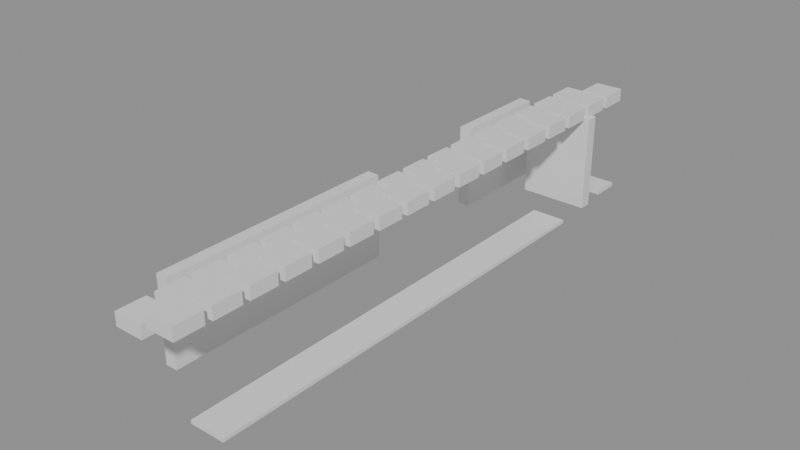 # Source: building_lego.blend  (saved by Blender 5.0.119; exported with 4.5.12 LTS)
import bpy
from mathutils import Matrix  # noqa: F401  (used for matrix-valued properties, if any)

bpy.ops.wm.read_factory_settings(use_empty=True)
scene = bpy.context.scene
scene.name = 'Scene'

# ---- collections
col_01_paredes_externas = bpy.data.collections.new('01_Paredes_Externas'); scene.collection.children.link(col_01_paredes_externas)
col_03_pisos_escadas = bpy.data.collections.new('03_Pisos_Escadas'); scene.collection.children.link(col_03_pisos_escadas)
col_04_moveis_decoracoes = bpy.data.collections.new('04_Moveis_Decoracoes'); scene.collection.children.link(col_04_moveis_decoracoes)

# ---- materials (node trees are filled in below, after node groups)
mat_mat_parede_externa = bpy.data.materials.new('Mat_Parede_Externa')
mat_mat_pisos = bpy.data.materials.new('Mat_Pisos')
mat_mat_moveis = bpy.data.materials.new('Mat_Moveis')

# ---- material node trees
mat_mat_parede_externa.use_nodes = True; mat_mat_parede_externa.node_tree.nodes.clear()
_N = mat_mat_parede_externa.node_tree.nodes; _L = mat_mat_parede_externa.node_tree.links
n0 = _N.new('ShaderNodeBsdfPrincipled'); n0.name = 'BSDF - Pré-fundamentado'; n0.location = (-200, 100)
n1 = _N.new('ShaderNodeOutputMaterial'); n1.name = 'Saída de material'; n1.location = (200, 100)
_L.new(n0.outputs[0], n1.inputs[0])
n1.is_active_output = True
mat_mat_pisos.use_nodes = True; mat_mat_pisos.node_tree.nodes.clear()
_N = mat_mat_pisos.node_tree.nodes; _L = mat_mat_pisos.node_tree.links
n0 = _N.new('ShaderNodeBsdfPrincipled'); n0.name = 'BSDF - Pré-fundamentado'; n0.location = (-200, 100)
n1 = _N.new('ShaderNodeOutputMaterial'); n1.name = 'Saída de material'; n1.location = (200, 100)
_L.new(n0.outputs[0], n1.inputs[0])
n1.is_active_output = True
mat_mat_moveis.use_nodes = True; mat_mat_moveis.node_tree.nodes.clear()
_N = mat_mat_moveis.node_tree.nodes; _L = mat_mat_moveis.node_tree.links
n0 = _N.new('ShaderNodeBsdfPrincipled'); n0.name = 'BSDF - Pré-fundamentado'; n0.location = (-200, 100)
n1 = _N.new('ShaderNodeOutputMaterial'); n1.name = 'Saída de material'; n1.location = (200, 100)
_L.new(n0.outputs[0], n1.inputs[0])
n1.is_active_output = True

# ---- meshes
me_bloco_sandstone_wall_5070_1525_z0 = bpy.data.meshes.new('Bloco_sandstone_wall_5070_1525_z0')
me_bloco_sandstone_wall_5070_1525_z0.from_pydata([(-0.5, -0.175, -1.2), (0.5, -0.175, -1.2), (0.5, 0.175, -1.2), (-0.5, 0.175, -1.2), (-0.5, -0.175, 1.2), (0.5, -0.175, 1.2), (0.5, 0.175, 1.2), (-0.5, 0.175, 1.2)], [], [(0, 1, 2, 3), (4, 7, 6, 5), (0, 4, 5, 1), (2, 6, 7, 3), (0, 3, 7, 4), (1, 5, 6, 2)])
me_bloco_sandstone_wall_5070_1525_z0.materials.append(mat_mat_parede_externa)
me_bloco_sandstone_wall_5070_1525_z0.update()
me_bloco_sandstone_wall_5071_1525_z0 = bpy.data.meshes.new('Bloco_sandstone_wall_5071_1525_z0')
me_bloco_sandstone_wall_5071_1525_z0.from_pydata([(-0.5, -0.175, -1.2), (0.5, -0.175, -1.2), (0.5, 0.175, -1.2), (-0.5, 0.175, -1.2), (-0.5, -0.175, 1.2), (0.5, -0.175, 1.2), (0.5, 0.175, 1.2), (-0.5, 0.175, 1.2)], [], [(0, 1, 2, 3), (4, 7, 6, 5), (0, 4, 5, 1), (2, 6, 7, 3), (0, 3, 7, 4), (1, 5, 6, 2)])
me_bloco_sandstone_wall_5071_1525_z0.materials.append(mat_mat_parede_externa)
me_bloco_sandstone_wall_5071_1525_z0.update()
me_bloco_sandstone_wall_5071_1525_z20 = bpy.data.meshes.new('Bloco_sandstone_wall_5071_1525_z20')
me_bloco_sandstone_wall_5071_1525_z20.from_pydata([(-0.5, -0.175, -0.18), (0.5, -0.175, -0.18), (0.5, 0.175, -0.18), (-0.5, 0.175, -0.18), (-0.5, -0.175, 0.18), (0.5, -0.175, 0.18), (0.5, 0.175, 0.18), (-0.5, 0.175, 0.18)], [], [(0, 1, 2, 3), (4, 7, 6, 5), (0, 4, 5, 1), (2, 6, 7, 3), (0, 3, 7, 4), (1, 5, 6, 2)])
me_bloco_sandstone_wall_5071_1525_z20.materials.append(mat_mat_parede_externa)
me_bloco_sandstone_wall_5071_1525_z20.update()
me_bloco_sandstone_wall_5069_1512_z0 = bpy.data.meshes.new('Bloco_sandstone_wall_5069_1512_z0')
me_bloco_sandstone_wall_5069_1512_z0.from_pydata([(-0.175, -0.5, -1.2), (0.175, -0.5, -1.2), (0.175, 0.5, -1.2), (-0.175, 0.5, -1.2), (-0.175, -0.5, 1.2), (0.175, -0.5, 1.2), (0.175, 0.5, 1.2), (-0.175, 0.5, 1.2)], [], [(0, 1, 2, 3), (4, 7, 6, 5), (0, 4, 5, 1), (2, 6, 7, 3), (0, 3, 7, 4), (1, 5, 6, 2)])
me_bloco_sandstone_wall_5069_1512_z0.materials.append(mat_mat_parede_externa)
me_bloco_sandstone_wall_5069_1512_z0.update()
me_bloco_sandstone_wall_5069_1513_z0 = bpy.data.meshes.new('Bloco_sandstone_wall_5069_1513_z0')
me_bloco_sandstone_wall_5069_1513_z0.from_pydata([(-0.175, -0.5, -1.2), (0.175, -0.5, -1.2), (0.175, 0.5, -1.2), (-0.175, 0.5, -1.2), (-0.175, -0.5, 1.2), (0.175, -0.5, 1.2), (0.175, 0.5, 1.2), (-0.175, 0.5, 1.2)], [], [(0, 1, 2, 3), (4, 7, 6, 5), (0, 4, 5, 1), (2, 6, 7, 3), (0, 3, 7, 4), (1, 5, 6, 2)])
me_bloco_sandstone_wall_5069_1513_z0.materials.append(mat_mat_parede_externa)
me_bloco_sandstone_wall_5069_1513_z0.update()
me_janela_5069_1514_z0 = bpy.data.meshes.new('Janela_5069_1514_z0')
me_janela_5069_1514_z0.from_pydata([(-0.175, -0.5, -1.29), (0.175, -0.5, -1.29), (0.175, 0.5, -1.29), (-0.175, 0.5, -1.29), (-0.175, -0.5, -0.45), (0.175, -0.5, -0.45), (0.175, 0.5, -0.45), (-0.175, 0.5, -0.45), (-0.175, -0.5, 0.51), (0.175, -0.5, 0.51), (0.175, 0.5, 0.51), (-0.175, 0.5, 0.51), (-0.175, -0.5, 1.11), (0.175, -0.5, 1.11), (0.175, 0.5, 1.11), (-0.175, 0.5, 1.11), (-0.175, -0.5, -0.45), (0.175, -0.5, -0.45), (0.175, -0.25, -0.45), (-0.175, -0.25, -0.45), (-0.175, -0.5, 0.51), (0.175, -0.5, 0.51), (0.175, -0.25, 0.51), (-0.175, -0.25, 0.51), (-0.175, 0.25, -0.45), (0.175, 0.25, -0.45), (0.175, 0.5, -0.45), (-0.175, 0.5, -0.45), (-0.175, 0.25, 0.51), (0.175, 0.25, 0.51), (0.175, 0.5, 0.51), (-0.175, 0.5, 0.51)], [], [(0, 1, 2, 3), (4, 7, 6, 5), (0, 4, 5, 1), (2, 6, 7, 3), (0, 3, 7, 4), (1, 5, 6, 2), (8, 9, 10, 11), (12, 15, 14, 13), (8, 12, 13, 9), (10, 14, 15, 11), (8, 11, 15, 12), (9, 13, 14, 10), (16, 17, 18, 19), (20, 23, 22, 21), (16, 20, 21, 17), (18, 22, 23, 19), (16, 19, 23, 20), (17, 21, 22, 18), (24, 25, 26, 27), (28, 31, 30, 29), (24, 28, 29, 25), (26, 30, 31, 27), (24, 27, 31, 28), (25, 29, 30, 26)])
me_janela_5069_1514_z0.materials.append(mat_mat_parede_externa)
me_janela_5069_1514_z0.update()
me_bloco_sandstone_wall_5069_1515_z0 = bpy.data.meshes.new('Bloco_sandstone_wall_5069_1515_z0')
me_bloco_sandstone_wall_5069_1515_z0.from_pydata([(-0.175, -0.5, -1.2), (0.175, -0.5, -1.2), (0.175, 0.5, -1.2), (-0.175, 0.5, -1.2), (-0.175, -0.5, 1.2), (0.175, -0.5, 1.2), (0.175, 0.5, 1.2), (-0.175, 0.5, 1.2)], [], [(0, 1, 2, 3), (4, 7, 6, 5), (0, 4, 5, 1), (2, 6, 7, 3), (0, 3, 7, 4), (1, 5, 6, 2)])
me_bloco_sandstone_wall_5069_1515_z0.materials.append(mat_mat_parede_externa)
me_bloco_sandstone_wall_5069_1515_z0.update()
me_bloco_sandstone_wall_5069_1516_z0 = bpy.data.meshes.new('Bloco_sandstone_wall_5069_1516_z0')
me_bloco_sandstone_wall_5069_1516_z0.from_pydata([(-0.175, -0.5, -1.2), (0.175, -0.5, -1.2), (0.175, 0.5, -1.2), (-0.175, 0.5, -1.2), (-0.175, -0.5, 1.2), (0.175, -0.5, 1.2), (0.175, 0.5, 1.2), (-0.175, 0.5, 1.2)], [], [(0, 1, 2, 3), (4, 7, 6, 5), (0, 4, 5, 1), (2, 6, 7, 3), (0, 3, 7, 4), (1, 5, 6, 2)])
me_bloco_sandstone_wall_5069_1516_z0.materials.append(mat_mat_parede_externa)
me_bloco_sandstone_wall_5069_1516_z0.update()
me_bloco_sandstone_wall_5069_1517_z0 = bpy.data.meshes.new('Bloco_sandstone_wall_5069_1517_z0')
me_bloco_sandstone_wall_5069_1517_z0.from_pydata([(-0.175, -0.5, -1.2), (0.175, -0.5, -1.2), (0.175, 0.5, -1.2), (-0.175, 0.5, -1.2), (-0.175, -0.5, 1.2), (0.175, -0.5, 1.2), (0.175, 0.5, 1.2), (-0.175, 0.5, 1.2)], [], [(0, 1, 2, 3), (4, 7, 6, 5), (0, 4, 5, 1), (2, 6, 7, 3), (0, 3, 7, 4), (1, 5, 6, 2)])
me_bloco_sandstone_wall_5069_1517_z0.materials.append(mat_mat_parede_externa)
me_bloco_sandstone_wall_5069_1517_z0.update()
me_bloco_sandstone_wall_5069_1518_z0 = bpy.data.meshes.new('Bloco_sandstone_wall_5069_1518_z0')
me_bloco_sandstone_wall_5069_1518_z0.from_pydata([(-0.175, -0.5, -1.2), (0.175, -0.5, -1.2), (0.175, 0.5, -1.2), (-0.175, 0.5, -1.2), (-0.175, -0.5, 1.2), (0.175, -0.5, 1.2), (0.175, 0.5, 1.2), (-0.175, 0.5, 1.2)], [], [(0, 1, 2, 3), (4, 7, 6, 5), (0, 4, 5, 1), (2, 6, 7, 3), (0, 3, 7, 4), (1, 5, 6, 2)])
me_bloco_sandstone_wall_5069_1518_z0.materials.append(mat_mat_parede_externa)
me_bloco_sandstone_wall_5069_1518_z0.update()
me_bloco_sandstone_wall_5069_1523_z0 = bpy.data.meshes.new('Bloco_sandstone_wall_5069_1523_z0')
me_bloco_sandstone_wall_5069_1523_z0.from_pydata([(-0.175, -0.5, -1.2), (0.175, -0.5, -1.2), (0.175, 0.5, -1.2), (-0.175, 0.5, -1.2), (-0.175, -0.5, 1.2), (0.175, -0.5, 1.2), (0.175, 0.5, 1.2), (-0.175, 0.5, 1.2)], [], [(0, 1, 2, 3), (4, 7, 6, 5), (0, 4, 5, 1), (2, 6, 7, 3), (0, 3, 7, 4), (1, 5, 6, 2)])
me_bloco_sandstone_wall_5069_1523_z0.materials.append(mat_mat_parede_externa)
me_bloco_sandstone_wall_5069_1523_z0.update()
me_bloco_sandstone_wall_5069_1524_z0 = bpy.data.meshes.new('Bloco_sandstone_wall_5069_1524_z0')
me_bloco_sandstone_wall_5069_1524_z0.from_pydata([(-0.175, -0.5, -1.2), (0.175, -0.5, -1.2), (0.175, 0.5, -1.2), (-0.175, 0.5, -1.2), (-0.175, -0.5, 1.2), (0.175, -0.5, 1.2), (0.175, 0.5, 1.2), (-0.175, 0.5, 1.2)], [], [(0, 1, 2, 3), (4, 7, 6, 5), (0, 4, 5, 1), (2, 6, 7, 3), (0, 3, 7, 4), (1, 5, 6, 2)])
me_bloco_sandstone_wall_5069_1524_z0.materials.append(mat_mat_parede_externa)
me_bloco_sandstone_wall_5069_1524_z0.update()
me_bloco_sandstone_wall_5069_1525_z0 = bpy.data.meshes.new('Bloco_sandstone_wall_5069_1525_z0')
me_bloco_sandstone_wall_5069_1525_z0.from_pydata([(-0.175, -0.5, -1.2), (0.175, -0.5, -1.2), (0.175, 0.5, -1.2), (-0.175, 0.5, -1.2), (-0.175, -0.5, 1.2), (0.175, -0.5, 1.2), (0.175, 0.5, 1.2), (-0.175, 0.5, 1.2)], [], [(0, 1, 2, 3), (4, 7, 6, 5), (0, 4, 5, 1), (2, 6, 7, 3), (0, 3, 7, 4), (1, 5, 6, 2)])
me_bloco_sandstone_wall_5069_1525_z0.materials.append(mat_mat_parede_externa)
me_bloco_sandstone_wall_5069_1525_z0.update()
me_piso_carpet_5071_1511_z0 = bpy.data.meshes.new('Piso_carpet_5071_1511_z0')
me_piso_carpet_5071_1511_z0.from_pydata([(-0.5, -0.5, -0.05), (0.5, -0.5, -0.05), (0.5, 0.5, -0.05), (-0.5, 0.5, -0.05), (-0.5, -0.5, 0.05), (0.5, -0.5, 0.05), (0.5, 0.5, 0.05), (-0.5, 0.5, 0.05)], [], [(0, 1, 2, 3), (4, 7, 6, 5), (0, 4, 5, 1), (2, 6, 7, 3), (0, 3, 7, 4), (1, 5, 6, 2)])
me_piso_carpet_5071_1511_z0.materials.append(mat_mat_pisos)
me_piso_carpet_5071_1511_z0.update()
me_piso_carpet_5071_1512_z0 = bpy.data.meshes.new('Piso_carpet_5071_1512_z0')
me_piso_carpet_5071_1512_z0.from_pydata([(-0.5, -0.5, -0.05), (0.5, -0.5, -0.05), (0.5, 0.5, -0.05), (-0.5, 0.5, -0.05), (-0.5, -0.5, 0.05), (0.5, -0.5, 0.05), (0.5, 0.5, 0.05), (-0.5, 0.5, 0.05)], [], [(0, 1, 2, 3), (4, 7, 6, 5), (0, 4, 5, 1), (2, 6, 7, 3), (0, 3, 7, 4), (1, 5, 6, 2)])
me_piso_carpet_5071_1512_z0.materials.append(mat_mat_pisos)
me_piso_carpet_5071_1512_z0.update()
me_piso_carpet_5071_1513_z0 = bpy.data.meshes.new('Piso_carpet_5071_1513_z0')
me_piso_carpet_5071_1513_z0.from_pydata([(-0.5, -0.5, -0.05), (0.5, -0.5, -0.05), (0.5, 0.5, -0.05), (-0.5, 0.5, -0.05), (-0.5, -0.5, 0.05), (0.5, -0.5, 0.05), (0.5, 0.5, 0.05), (-0.5, 0.5, 0.05)], [], [(0, 1, 2, 3), (4, 7, 6, 5), (0, 4, 5, 1), (2, 6, 7, 3), (0, 3, 7, 4), (1, 5, 6, 2)])
me_piso_carpet_5071_1513_z0.materials.append(mat_mat_pisos)
me_piso_carpet_5071_1513_z0.update()
me_piso_carpet_5071_1514_z0 = bpy.data.meshes.new('Piso_carpet_5071_1514_z0')
me_piso_carpet_5071_1514_z0.from_pydata([(-0.5, -0.5, -0.05), (0.5, -0.5, -0.05), (0.5, 0.5, -0.05), (-0.5, 0.5, -0.05), (-0.5, -0.5, 0.05), (0.5, -0.5, 0.05), (0.5, 0.5, 0.05), (-0.5, 0.5, 0.05)], [], [(0, 1, 2, 3), (4, 7, 6, 5), (0, 4, 5, 1), (2, 6, 7, 3), (0, 3, 7, 4), (1, 5, 6, 2)])
me_piso_carpet_5071_1514_z0.materials.append(mat_mat_pisos)
me_piso_carpet_5071_1514_z0.update()
me_piso_carpet_5071_1515_z0 = bpy.data.meshes.new('Piso_carpet_5071_1515_z0')
me_piso_carpet_5071_1515_z0.from_pydata([(-0.5, -0.5, -0.05), (0.5, -0.5, -0.05), (0.5, 0.5, -0.05), (-0.5, 0.5, -0.05), (-0.5, -0.5, 0.05), (0.5, -0.5, 0.05), (0.5, 0.5, 0.05), (-0.5, 0.5, 0.05)], [], [(0, 1, 2, 3), (4, 7, 6, 5), (0, 4, 5, 1), (2, 6, 7, 3), (0, 3, 7, 4), (1, 5, 6, 2)])
me_piso_carpet_5071_1515_z0.materials.append(mat_mat_pisos)
me_piso_carpet_5071_1515_z0.update()
me_piso_carpet_5071_1516_z0 = bpy.data.meshes.new('Piso_carpet_5071_1516_z0')
me_piso_carpet_5071_1516_z0.from_pydata([(-0.5, -0.5, -0.05), (0.5, -0.5, -0.05), (0.5, 0.5, -0.05), (-0.5, 0.5, -0.05), (-0.5, -0.5, 0.05), (0.5, -0.5, 0.05), (0.5, 0.5, 0.05), (-0.5, 0.5, 0.05)], [], [(0, 1, 2, 3), (4, 7, 6, 5), (0, 4, 5, 1), (2, 6, 7, 3), (0, 3, 7, 4), (1, 5, 6, 2)])
me_piso_carpet_5071_1516_z0.materials.append(mat_mat_pisos)
me_piso_carpet_5071_1516_z0.update()
me_piso_carpet_5071_1517_z0 = bpy.data.meshes.new('Piso_carpet_5071_1517_z0')
me_piso_carpet_5071_1517_z0.from_pydata([(-0.5, -0.5, -0.05), (0.5, -0.5, -0.05), (0.5, 0.5, -0.05), (-0.5, 0.5, -0.05), (-0.5, -0.5, 0.05), (0.5, -0.5, 0.05), (0.5, 0.5, 0.05), (-0.5, 0.5, 0.05)], [], [(0, 1, 2, 3), (4, 7, 6, 5), (0, 4, 5, 1), (2, 6, 7, 3), (0, 3, 7, 4), (1, 5, 6, 2)])
me_piso_carpet_5071_1517_z0.materials.append(mat_mat_pisos)
me_piso_carpet_5071_1517_z0.update()
me_piso_carpet_5071_1518_z0 = bpy.data.meshes.new('Piso_carpet_5071_1518_z0')
me_piso_carpet_5071_1518_z0.from_pydata([(-0.5, -0.5, -0.05), (0.5, -0.5, -0.05), (0.5, 0.5, -0.05), (-0.5, 0.5, -0.05), (-0.5, -0.5, 0.05), (0.5, -0.5, 0.05), (0.5, 0.5, 0.05), (-0.5, 0.5, 0.05)], [], [(0, 1, 2, 3), (4, 7, 6, 5), (0, 4, 5, 1), (2, 6, 7, 3), (0, 3, 7, 4), (1, 5, 6, 2)])
me_piso_carpet_5071_1518_z0.materials.append(mat_mat_pisos)
me_piso_carpet_5071_1518_z0.update()
me_piso_carpet_5071_1519_z0 = bpy.data.meshes.new('Piso_carpet_5071_1519_z0')
me_piso_carpet_5071_1519_z0.from_pydata([(-0.5, -0.5, -0.05), (0.5, -0.5, -0.05), (0.5, 0.5, -0.05), (-0.5, 0.5, -0.05), (-0.5, -0.5, 0.05), (0.5, -0.5, 0.05), (0.5, 0.5, 0.05), (-0.5, 0.5, 0.05)], [], [(0, 1, 2, 3), (4, 7, 6, 5), (0, 4, 5, 1), (2, 6, 7, 3), (0, 3, 7, 4), (1, 5, 6, 2)])
me_piso_carpet_5071_1519_z0.materials.append(mat_mat_pisos)
me_piso_carpet_5071_1519_z0.update()
me_piso_carpet_5071_1520_z0 = bpy.data.meshes.new('Piso_carpet_5071_1520_z0')
me_piso_carpet_5071_1520_z0.from_pydata([(-0.5, -0.5, -0.05), (0.5, -0.5, -0.05), (0.5, 0.5, -0.05), (-0.5, 0.5, -0.05), (-0.5, -0.5, 0.05), (0.5, -0.5, 0.05), (0.5, 0.5, 0.05), (-0.5, 0.5, 0.05)], [], [(0, 1, 2, 3), (4, 7, 6, 5), (0, 4, 5, 1), (2, 6, 7, 3), (0, 3, 7, 4), (1, 5, 6, 2)])
me_piso_carpet_5071_1520_z0.materials.append(mat_mat_pisos)
me_piso_carpet_5071_1520_z0.update()
me_piso_carpet_5071_1521_z0 = bpy.data.meshes.new('Piso_carpet_5071_1521_z0')
me_piso_carpet_5071_1521_z0.from_pydata([(-0.5, -0.5, -0.05), (0.5, -0.5, -0.05), (0.5, 0.5, -0.05), (-0.5, 0.5, -0.05), (-0.5, -0.5, 0.05), (0.5, -0.5, 0.05), (0.5, 0.5, 0.05), (-0.5, 0.5, 0.05)], [], [(0, 1, 2, 3), (4, 7, 6, 5), (0, 4, 5, 1), (2, 6, 7, 3), (0, 3, 7, 4), (1, 5, 6, 2)])
me_piso_carpet_5071_1521_z0.materials.append(mat_mat_pisos)
me_piso_carpet_5071_1521_z0.update()
me_piso_carpet_5071_1522_z0 = bpy.data.meshes.new('Piso_carpet_5071_1522_z0')
me_piso_carpet_5071_1522_z0.from_pydata([(-0.5, -0.5, -0.05), (0.5, -0.5, -0.05), (0.5, 0.5, -0.05), (-0.5, 0.5, -0.05), (-0.5, -0.5, 0.05), (0.5, -0.5, 0.05), (0.5, 0.5, 0.05), (-0.5, 0.5, 0.05)], [], [(0, 1, 2, 3), (4, 7, 6, 5), (0, 4, 5, 1), (2, 6, 7, 3), (0, 3, 7, 4), (1, 5, 6, 2)])
me_piso_carpet_5071_1522_z0.materials.append(mat_mat_pisos)
me_piso_carpet_5071_1522_z0.update()
me_piso_carpet_5071_1523_z0 = bpy.data.meshes.new('Piso_carpet_5071_1523_z0')
me_piso_carpet_5071_1523_z0.from_pydata([(-0.5, -0.5, -0.05), (0.5, -0.5, -0.05), (0.5, 0.5, -0.05), (-0.5, 0.5, -0.05), (-0.5, -0.5, 0.05), (0.5, -0.5, 0.05), (0.5, 0.5, 0.05), (-0.5, 0.5, 0.05)], [], [(0, 1, 2, 3), (4, 7, 6, 5), (0, 4, 5, 1), (2, 6, 7, 3), (0, 3, 7, 4), (1, 5, 6, 2)])
me_piso_carpet_5071_1523_z0.materials.append(mat_mat_pisos)
me_piso_carpet_5071_1523_z0.update()
me_movel_tile_roof_5070_1510_z20 = bpy.data.meshes.new('Movel_tile_roof_5070_1510_z20')
me_movel_tile_roof_5070_1510_z20.from_pydata([(-0.4, -0.4, -0.18), (0.4, -0.4, -0.18), (0.4, 0.4, -0.18), (-0.4, 0.4, -0.18), (-0.4, -0.4, 0.18), (0.4, -0.4, 0.18), (0.4, 0.4, 0.18), (-0.4, 0.4, 0.18)], [], [(0, 1, 2, 3), (4, 7, 6, 5), (0, 4, 5, 1), (2, 6, 7, 3), (0, 3, 7, 4), (1, 5, 6, 2)])
me_movel_tile_roof_5070_1510_z20.materials.append(mat_mat_moveis)
me_movel_tile_roof_5070_1510_z20.update()
me_movel_tile_roof_5071_1510_z23 = bpy.data.meshes.new('Movel_tile_roof_5071_1510_z23')
me_movel_tile_roof_5071_1510_z23.from_pydata([(-0.4, -0.4, -0.18), (0.4, -0.4, -0.18), (0.4, 0.4, -0.18), (-0.4, 0.4, -0.18), (-0.4, -0.4, 0.18), (0.4, -0.4, 0.18), (0.4, 0.4, 0.18), (-0.4, 0.4, 0.18)], [], [(0, 1, 2, 3), (4, 7, 6, 5), (0, 4, 5, 1), (2, 6, 7, 3), (0, 3, 7, 4), (1, 5, 6, 2)])
me_movel_tile_roof_5071_1510_z23.materials.append(mat_mat_moveis)
me_movel_tile_roof_5071_1510_z23.update()
me_movel_tile_roof_5070_1511_z20 = bpy.data.meshes.new('Movel_tile_roof_5070_1511_z20')
me_movel_tile_roof_5070_1511_z20.from_pydata([(-0.4, -0.4, -0.18), (0.4, -0.4, -0.18), (0.4, 0.4, -0.18), (-0.4, 0.4, -0.18), (-0.4, -0.4, 0.18), (0.4, -0.4, 0.18), (0.4, 0.4, 0.18), (-0.4, 0.4, 0.18)], [], [(0, 1, 2, 3), (4, 7, 6, 5), (0, 4, 5, 1), (2, 6, 7, 3), (0, 3, 7, 4), (1, 5, 6, 2)])
me_movel_tile_roof_5070_1511_z20.materials.append(mat_mat_moveis)
me_movel_tile_roof_5070_1511_z20.update()
me_movel_tile_roof_5071_1511_z23 = bpy.data.meshes.new('Movel_tile_roof_5071_1511_z23')
me_movel_tile_roof_5071_1511_z23.from_pydata([(-0.4, -0.4, -0.18), (0.4, -0.4, -0.18), (0.4, 0.4, -0.18), (-0.4, 0.4, -0.18), (-0.4, -0.4, 0.18), (0.4, -0.4, 0.18), (0.4, 0.4, 0.18), (-0.4, 0.4, 0.18)], [], [(0, 1, 2, 3), (4, 7, 6, 5), (0, 4, 5, 1), (2, 6, 7, 3), (0, 3, 7, 4), (1, 5, 6, 2)])
me_movel_tile_roof_5071_1511_z23.materials.append(mat_mat_moveis)
me_movel_tile_roof_5071_1511_z23.update()
me_movel_tile_roof_5070_1512_z20 = bpy.data.meshes.new('Movel_tile_roof_5070_1512_z20')
me_movel_tile_roof_5070_1512_z20.from_pydata([(-0.4, -0.4, -0.18), (0.4, -0.4, -0.18), (0.4, 0.4, -0.18), (-0.4, 0.4, -0.18), (-0.4, -0.4, 0.18), (0.4, -0.4, 0.18), (0.4, 0.4, 0.18), (-0.4, 0.4, 0.18)], [], [(0, 1, 2, 3), (4, 7, 6, 5), (0, 4, 5, 1), (2, 6, 7, 3), (0, 3, 7, 4), (1, 5, 6, 2)])
me_movel_tile_roof_5070_1512_z20.materials.append(mat_mat_moveis)
me_movel_tile_roof_5070_1512_z20.update()
me_movel_tile_roof_5071_1512_z23 = bpy.data.meshes.new('Movel_tile_roof_5071_1512_z23')
me_movel_tile_roof_5071_1512_z23.from_pydata([(-0.4, -0.4, -0.18), (0.4, -0.4, -0.18), (0.4, 0.4, -0.18), (-0.4, 0.4, -0.18), (-0.4, -0.4, 0.18), (0.4, -0.4, 0.18), (0.4, 0.4, 0.18), (-0.4, 0.4, 0.18)], [], [(0, 1, 2, 3), (4, 7, 6, 5), (0, 4, 5, 1), (2, 6, 7, 3), (0, 3, 7, 4), (1, 5, 6, 2)])
me_movel_tile_roof_5071_1512_z23.materials.append(mat_mat_moveis)
me_movel_tile_roof_5071_1512_z23.update()
me_movel_tile_roof_5070_1513_z20 = bpy.data.meshes.new('Movel_tile_roof_5070_1513_z20')
me_movel_tile_roof_5070_1513_z20.from_pydata([(-0.4, -0.4, -0.18), (0.4, -0.4, -0.18), (0.4, 0.4, -0.18), (-0.4, 0.4, -0.18), (-0.4, -0.4, 0.18), (0.4, -0.4, 0.18), (0.4, 0.4, 0.18), (-0.4, 0.4, 0.18)], [], [(0, 1, 2, 3), (4, 7, 6, 5), (0, 4, 5, 1), (2, 6, 7, 3), (0, 3, 7, 4), (1, 5, 6, 2)])
me_movel_tile_roof_5070_1513_z20.materials.append(mat_mat_moveis)
me_movel_tile_roof_5070_1513_z20.update()
me_movel_tile_roof_5071_1513_z23 = bpy.data.meshes.new('Movel_tile_roof_5071_1513_z23')
me_movel_tile_roof_5071_1513_z23.from_pydata([(-0.4, -0.4, -0.18), (0.4, -0.4, -0.18), (0.4, 0.4, -0.18), (-0.4, 0.4, -0.18), (-0.4, -0.4, 0.18), (0.4, -0.4, 0.18), (0.4, 0.4, 0.18), (-0.4, 0.4, 0.18)], [], [(0, 1, 2, 3), (4, 7, 6, 5), (0, 4, 5, 1), (2, 6, 7, 3), (0, 3, 7, 4), (1, 5, 6, 2)])
me_movel_tile_roof_5071_1513_z23.materials.append(mat_mat_moveis)
me_movel_tile_roof_5071_1513_z23.update()
me_movel_tile_roof_5070_1514_z20 = bpy.data.meshes.new('Movel_tile_roof_5070_1514_z20')
me_movel_tile_roof_5070_1514_z20.from_pydata([(-0.4, -0.4, -0.18), (0.4, -0.4, -0.18), (0.4, 0.4, -0.18), (-0.4, 0.4, -0.18), (-0.4, -0.4, 0.18), (0.4, -0.4, 0.18), (0.4, 0.4, 0.18), (-0.4, 0.4, 0.18)], [], [(0, 1, 2, 3), (4, 7, 6, 5), (0, 4, 5, 1), (2, 6, 7, 3), (0, 3, 7, 4), (1, 5, 6, 2)])
me_movel_tile_roof_5070_1514_z20.materials.append(mat_mat_moveis)
me_movel_tile_roof_5070_1514_z20.update()
me_movel_tile_roof_5071_1514_z23 = bpy.data.meshes.new('Movel_tile_roof_5071_1514_z23')
me_movel_tile_roof_5071_1514_z23.from_pydata([(-0.4, -0.4, -0.18), (0.4, -0.4, -0.18), (0.4, 0.4, -0.18), (-0.4, 0.4, -0.18), (-0.4, -0.4, 0.18), (0.4, -0.4, 0.18), (0.4, 0.4, 0.18), (-0.4, 0.4, 0.18)], [], [(0, 1, 2, 3), (4, 7, 6, 5), (0, 4, 5, 1), (2, 6, 7, 3), (0, 3, 7, 4), (1, 5, 6, 2)])
me_movel_tile_roof_5071_1514_z23.materials.append(mat_mat_moveis)
me_movel_tile_roof_5071_1514_z23.update()
me_movel_tile_roof_5070_1515_z20 = bpy.data.meshes.new('Movel_tile_roof_5070_1515_z20')
me_movel_tile_roof_5070_1515_z20.from_pydata([(-0.4, -0.4, -0.18), (0.4, -0.4, -0.18), (0.4, 0.4, -0.18), (-0.4, 0.4, -0.18), (-0.4, -0.4, 0.18), (0.4, -0.4, 0.18), (0.4, 0.4, 0.18), (-0.4, 0.4, 0.18)], [], [(0, 1, 2, 3), (4, 7, 6, 5), (0, 4, 5, 1), (2, 6, 7, 3), (0, 3, 7, 4), (1, 5, 6, 2)])
me_movel_tile_roof_5070_1515_z20.materials.append(mat_mat_moveis)
me_movel_tile_roof_5070_1515_z20.update()
me_movel_tile_roof_5071_1515_z23 = bpy.data.meshes.new('Movel_tile_roof_5071_1515_z23')
me_movel_tile_roof_5071_1515_z23.from_pydata([(-0.4, -0.4, -0.18), (0.4, -0.4, -0.18), (0.4, 0.4, -0.18), (-0.4, 0.4, -0.18), (-0.4, -0.4, 0.18), (0.4, -0.4, 0.18), (0.4, 0.4, 0.18), (-0.4, 0.4, 0.18)], [], [(0, 1, 2, 3), (4, 7, 6, 5), (0, 4, 5, 1), (2, 6, 7, 3), (0, 3, 7, 4), (1, 5, 6, 2)])
me_movel_tile_roof_5071_1515_z23.materials.append(mat_mat_moveis)
me_movel_tile_roof_5071_1515_z23.update()
me_movel_tile_roof_5070_1516_z20 = bpy.data.meshes.new('Movel_tile_roof_5070_1516_z20')
me_movel_tile_roof_5070_1516_z20.from_pydata([(-0.4, -0.4, -0.18), (0.4, -0.4, -0.18), (0.4, 0.4, -0.18), (-0.4, 0.4, -0.18), (-0.4, -0.4, 0.18), (0.4, -0.4, 0.18), (0.4, 0.4, 0.18), (-0.4, 0.4, 0.18)], [], [(0, 1, 2, 3), (4, 7, 6, 5), (0, 4, 5, 1), (2, 6, 7, 3), (0, 3, 7, 4), (1, 5, 6, 2)])
me_movel_tile_roof_5070_1516_z20.materials.append(mat_mat_moveis)
me_movel_tile_roof_5070_1516_z20.update()
me_movel_tile_roof_5071_1516_z23 = bpy.data.meshes.new('Movel_tile_roof_5071_1516_z23')
me_movel_tile_roof_5071_1516_z23.from_pydata([(-0.4, -0.4, -0.18), (0.4, -0.4, -0.18), (0.4, 0.4, -0.18), (-0.4, 0.4, -0.18), (-0.4, -0.4, 0.18), (0.4, -0.4, 0.18), (0.4, 0.4, 0.18), (-0.4, 0.4, 0.18)], [], [(0, 1, 2, 3), (4, 7, 6, 5), (0, 4, 5, 1), (2, 6, 7, 3), (0, 3, 7, 4), (1, 5, 6, 2)])
me_movel_tile_roof_5071_1516_z23.materials.append(mat_mat_moveis)
me_movel_tile_roof_5071_1516_z23.update()
me_movel_tile_roof_5070_1517_z20 = bpy.data.meshes.new('Movel_tile_roof_5070_1517_z20')
me_movel_tile_roof_5070_1517_z20.from_pydata([(-0.4, -0.4, -0.18), (0.4, -0.4, -0.18), (0.4, 0.4, -0.18), (-0.4, 0.4, -0.18), (-0.4, -0.4, 0.18), (0.4, -0.4, 0.18), (0.4, 0.4, 0.18), (-0.4, 0.4, 0.18)], [], [(0, 1, 2, 3), (4, 7, 6, 5), (0, 4, 5, 1), (2, 6, 7, 3), (0, 3, 7, 4), (1, 5, 6, 2)])
me_movel_tile_roof_5070_1517_z20.materials.append(mat_mat_moveis)
me_movel_tile_roof_5070_1517_z20.update()
me_movel_tile_roof_5071_1517_z23 = bpy.data.meshes.new('Movel_tile_roof_5071_1517_z23')
me_movel_tile_roof_5071_1517_z23.from_pydata([(-0.4, -0.4, -0.18), (0.4, -0.4, -0.18), (0.4, 0.4, -0.18), (-0.4, 0.4, -0.18), (-0.4, -0.4, 0.18), (0.4, -0.4, 0.18), (0.4, 0.4, 0.18), (-0.4, 0.4, 0.18)], [], [(0, 1, 2, 3), (4, 7, 6, 5), (0, 4, 5, 1), (2, 6, 7, 3), (0, 3, 7, 4), (1, 5, 6, 2)])
me_movel_tile_roof_5071_1517_z23.materials.append(mat_mat_moveis)
me_movel_tile_roof_5071_1517_z23.update()
me_movel_tile_roof_5070_1518_z20 = bpy.data.meshes.new('Movel_tile_roof_5070_1518_z20')
me_movel_tile_roof_5070_1518_z20.from_pydata([(-0.4, -0.4, -0.18), (0.4, -0.4, -0.18), (0.4, 0.4, -0.18), (-0.4, 0.4, -0.18), (-0.4, -0.4, 0.18), (0.4, -0.4, 0.18), (0.4, 0.4, 0.18), (-0.4, 0.4, 0.18)], [], [(0, 1, 2, 3), (4, 7, 6, 5), (0, 4, 5, 1), (2, 6, 7, 3), (0, 3, 7, 4), (1, 5, 6, 2)])
me_movel_tile_roof_5070_1518_z20.materials.append(mat_mat_moveis)
me_movel_tile_roof_5070_1518_z20.update()
me_movel_tile_roof_5071_1518_z23 = bpy.data.meshes.new('Movel_tile_roof_5071_1518_z23')
me_movel_tile_roof_5071_1518_z23.from_pydata([(-0.4, -0.4, -0.18), (0.4, -0.4, -0.18), (0.4, 0.4, -0.18), (-0.4, 0.4, -0.18), (-0.4, -0.4, 0.18), (0.4, -0.4, 0.18), (0.4, 0.4, 0.18), (-0.4, 0.4, 0.18)], [], [(0, 1, 2, 3), (4, 7, 6, 5), (0, 4, 5, 1), (2, 6, 7, 3), (0, 3, 7, 4), (1, 5, 6, 2)])
me_movel_tile_roof_5071_1518_z23.materials.append(mat_mat_moveis)
me_movel_tile_roof_5071_1518_z23.update()
me_movel_tile_roof_5070_1519_z20 = bpy.data.meshes.new('Movel_tile_roof_5070_1519_z20')
me_movel_tile_roof_5070_1519_z20.from_pydata([(-0.4, -0.4, -0.18), (0.4, -0.4, -0.18), (0.4, 0.4, -0.18), (-0.4, 0.4, -0.18), (-0.4, -0.4, 0.18), (0.4, -0.4, 0.18), (0.4, 0.4, 0.18), (-0.4, 0.4, 0.18)], [], [(0, 1, 2, 3), (4, 7, 6, 5), (0, 4, 5, 1), (2, 6, 7, 3), (0, 3, 7, 4), (1, 5, 6, 2)])
me_movel_tile_roof_5070_1519_z20.materials.append(mat_mat_moveis)
me_movel_tile_roof_5070_1519_z20.update()
me_movel_tile_roof_5071_1519_z23 = bpy.data.meshes.new('Movel_tile_roof_5071_1519_z23')
me_movel_tile_roof_5071_1519_z23.from_pydata([(-0.4, -0.4, -0.18), (0.4, -0.4, -0.18), (0.4, 0.4, -0.18), (-0.4, 0.4, -0.18), (-0.4, -0.4, 0.18), (0.4, -0.4, 0.18), (0.4, 0.4, 0.18), (-0.4, 0.4, 0.18)], [], [(0, 1, 2, 3), (4, 7, 6, 5), (0, 4, 5, 1), (2, 6, 7, 3), (0, 3, 7, 4), (1, 5, 6, 2)])
me_movel_tile_roof_5071_1519_z23.materials.append(mat_mat_moveis)
me_movel_tile_roof_5071_1519_z23.update()
me_movel_tile_roof_5070_1520_z20 = bpy.data.meshes.new('Movel_tile_roof_5070_1520_z20')
me_movel_tile_roof_5070_1520_z20.from_pydata([(-0.4, -0.4, -0.18), (0.4, -0.4, -0.18), (0.4, 0.4, -0.18), (-0.4, 0.4, -0.18), (-0.4, -0.4, 0.18), (0.4, -0.4, 0.18), (0.4, 0.4, 0.18), (-0.4, 0.4, 0.18)], [], [(0, 1, 2, 3), (4, 7, 6, 5), (0, 4, 5, 1), (2, 6, 7, 3), (0, 3, 7, 4), (1, 5, 6, 2)])
me_movel_tile_roof_5070_1520_z20.materials.append(mat_mat_moveis)
me_movel_tile_roof_5070_1520_z20.update()
me_movel_tile_roof_5071_1520_z23 = bpy.data.meshes.new('Movel_tile_roof_5071_1520_z23')
me_movel_tile_roof_5071_1520_z23.from_pydata([(-0.4, -0.4, -0.18), (0.4, -0.4, -0.18), (0.4, 0.4, -0.18), (-0.4, 0.4, -0.18), (-0.4, -0.4, 0.18), (0.4, -0.4, 0.18), (0.4, 0.4, 0.18), (-0.4, 0.4, 0.18)], [], [(0, 1, 2, 3), (4, 7, 6, 5), (0, 4, 5, 1), (2, 6, 7, 3), (0, 3, 7, 4), (1, 5, 6, 2)])
me_movel_tile_roof_5071_1520_z23.materials.append(mat_mat_moveis)
me_movel_tile_roof_5071_1520_z23.update()
me_movel_tile_roof_5070_1521_z20 = bpy.data.meshes.new('Movel_tile_roof_5070_1521_z20')
me_movel_tile_roof_5070_1521_z20.from_pydata([(-0.4, -0.4, -0.18), (0.4, -0.4, -0.18), (0.4, 0.4, -0.18), (-0.4, 0.4, -0.18), (-0.4, -0.4, 0.18), (0.4, -0.4, 0.18), (0.4, 0.4, 0.18), (-0.4, 0.4, 0.18)], [], [(0, 1, 2, 3), (4, 7, 6, 5), (0, 4, 5, 1), (2, 6, 7, 3), (0, 3, 7, 4), (1, 5, 6, 2)])
me_movel_tile_roof_5070_1521_z20.materials.append(mat_mat_moveis)
me_movel_tile_roof_5070_1521_z20.update()
me_movel_tile_roof_5071_1521_z23 = bpy.data.meshes.new('Movel_tile_roof_5071_1521_z23')
me_movel_tile_roof_5071_1521_z23.from_pydata([(-0.4, -0.4, -0.18), (0.4, -0.4, -0.18), (0.4, 0.4, -0.18), (-0.4, 0.4, -0.18), (-0.4, -0.4, 0.18), (0.4, -0.4, 0.18), (0.4, 0.4, 0.18), (-0.4, 0.4, 0.18)], [], [(0, 1, 2, 3), (4, 7, 6, 5), (0, 4, 5, 1), (2, 6, 7, 3), (0, 3, 7, 4), (1, 5, 6, 2)])
me_movel_tile_roof_5071_1521_z23.materials.append(mat_mat_moveis)
me_movel_tile_roof_5071_1521_z23.update()
me_movel_tile_roof_5070_1522_z20 = bpy.data.meshes.new('Movel_tile_roof_5070_1522_z20')
me_movel_tile_roof_5070_1522_z20.from_pydata([(-0.4, -0.4, -0.18), (0.4, -0.4, -0.18), (0.4, 0.4, -0.18), (-0.4, 0.4, -0.18), (-0.4, -0.4, 0.18), (0.4, -0.4, 0.18), (0.4, 0.4, 0.18), (-0.4, 0.4, 0.18)], [], [(0, 1, 2, 3), (4, 7, 6, 5), (0, 4, 5, 1), (2, 6, 7, 3), (0, 3, 7, 4), (1, 5, 6, 2)])
me_movel_tile_roof_5070_1522_z20.materials.append(mat_mat_moveis)
me_movel_tile_roof_5070_1522_z20.update()
me_movel_tile_roof_5071_1522_z23 = bpy.data.meshes.new('Movel_tile_roof_5071_1522_z23')
me_movel_tile_roof_5071_1522_z23.from_pydata([(-0.4, -0.4, -0.18), (0.4, -0.4, -0.18), (0.4, 0.4, -0.18), (-0.4, 0.4, -0.18), (-0.4, -0.4, 0.18), (0.4, -0.4, 0.18), (0.4, 0.4, 0.18), (-0.4, 0.4, 0.18)], [], [(0, 1, 2, 3), (4, 7, 6, 5), (0, 4, 5, 1), (2, 6, 7, 3), (0, 3, 7, 4), (1, 5, 6, 2)])
me_movel_tile_roof_5071_1522_z23.materials.append(mat_mat_moveis)
me_movel_tile_roof_5071_1522_z23.update()
me_movel_tile_roof_5070_1523_z20 = bpy.data.meshes.new('Movel_tile_roof_5070_1523_z20')
me_movel_tile_roof_5070_1523_z20.from_pydata([(-0.4, -0.4, -0.18), (0.4, -0.4, -0.18), (0.4, 0.4, -0.18), (-0.4, 0.4, -0.18), (-0.4, -0.4, 0.18), (0.4, -0.4, 0.18), (0.4, 0.4, 0.18), (-0.4, 0.4, 0.18)], [], [(0, 1, 2, 3), (4, 7, 6, 5), (0, 4, 5, 1), (2, 6, 7, 3), (0, 3, 7, 4), (1, 5, 6, 2)])
me_movel_tile_roof_5070_1523_z20.materials.append(mat_mat_moveis)
me_movel_tile_roof_5070_1523_z20.update()
me_movel_tile_roof_5071_1523_z23 = bpy.data.meshes.new('Movel_tile_roof_5071_1523_z23')
me_movel_tile_roof_5071_1523_z23.from_pydata([(-0.4, -0.4, -0.18), (0.4, -0.4, -0.18), (0.4, 0.4, -0.18), (-0.4, 0.4, -0.18), (-0.4, -0.4, 0.18), (0.4, -0.4, 0.18), (0.4, 0.4, 0.18), (-0.4, 0.4, 0.18)], [], [(0, 1, 2, 3), (4, 7, 6, 5), (0, 4, 5, 1), (2, 6, 7, 3), (0, 3, 7, 4), (1, 5, 6, 2)])
me_movel_tile_roof_5071_1523_z23.materials.append(mat_mat_moveis)
me_movel_tile_roof_5071_1523_z23.update()
me_movel_tile_roof_5070_1524_z20 = bpy.data.meshes.new('Movel_tile_roof_5070_1524_z20')
me_movel_tile_roof_5070_1524_z20.from_pydata([(-0.4, -0.4, -0.18), (0.4, -0.4, -0.18), (0.4, 0.4, -0.18), (-0.4, 0.4, -0.18), (-0.4, -0.4, 0.18), (0.4, -0.4, 0.18), (0.4, 0.4, 0.18), (-0.4, 0.4, 0.18)], [], [(0, 1, 2, 3), (4, 7, 6, 5), (0, 4, 5, 1), (2, 6, 7, 3), (0, 3, 7, 4), (1, 5, 6, 2)])
me_movel_tile_roof_5070_1524_z20.materials.append(mat_mat_moveis)
me_movel_tile_roof_5070_1524_z20.update()
me_movel_tile_roof_5071_1524_z23 = bpy.data.meshes.new('Movel_tile_roof_5071_1524_z23')
me_movel_tile_roof_5071_1524_z23.from_pydata([(-0.4, -0.4, -0.18), (0.4, -0.4, -0.18), (0.4, 0.4, -0.18), (-0.4, 0.4, -0.18), (-0.4, -0.4, 0.18), (0.4, -0.4, 0.18), (0.4, 0.4, 0.18), (-0.4, 0.4, 0.18)], [], [(0, 1, 2, 3), (4, 7, 6, 5), (0, 4, 5, 1), (2, 6, 7, 3), (0, 3, 7, 4), (1, 5, 6, 2)])
me_movel_tile_roof_5071_1524_z23.materials.append(mat_mat_moveis)
me_movel_tile_roof_5071_1524_z23.update()
me_movel_tile_roof_5070_1525_z20 = bpy.data.meshes.new('Movel_tile_roof_5070_1525_z20')
me_movel_tile_roof_5070_1525_z20.from_pydata([(-0.4, -0.4, -0.18), (0.4, -0.4, -0.18), (0.4, 0.4, -0.18), (-0.4, 0.4, -0.18), (-0.4, -0.4, 0.18), (0.4, -0.4, 0.18), (0.4, 0.4, 0.18), (-0.4, 0.4, 0.18)], [], [(0, 1, 2, 3), (4, 7, 6, 5), (0, 4, 5, 1), (2, 6, 7, 3), (0, 3, 7, 4), (1, 5, 6, 2)])
me_movel_tile_roof_5070_1525_z20.materials.append(mat_mat_moveis)
me_movel_tile_roof_5070_1525_z20.update()
me_movel_tile_roof_5071_1525_z23 = bpy.data.meshes.new('Movel_tile_roof_5071_1525_z23')
me_movel_tile_roof_5071_1525_z23.from_pydata([(-0.4, -0.4, -0.18), (0.4, -0.4, -0.18), (0.4, 0.4, -0.18), (-0.4, 0.4, -0.18), (-0.4, -0.4, 0.18), (0.4, -0.4, 0.18), (0.4, 0.4, 0.18), (-0.4, 0.4, 0.18)], [], [(0, 1, 2, 3), (4, 7, 6, 5), (0, 4, 5, 1), (2, 6, 7, 3), (0, 3, 7, 4), (1, 5, 6, 2)])
me_movel_tile_roof_5071_1525_z23.materials.append(mat_mat_moveis)
me_movel_tile_roof_5071_1525_z23.update()
me_movel_white_flowers_5069_1526_z0 = bpy.data.meshes.new('Movel_white_flowers_5069_1526_z0')
me_movel_white_flowers_5069_1526_z0.from_pydata([(-0.4, -0.4, -0.06), (0.4, -0.4, -0.06), (0.4, 0.4, -0.06), (-0.4, 0.4, -0.06), (-0.4, -0.4, 0.06), (0.4, -0.4, 0.06), (0.4, 0.4, 0.06), (-0.4, 0.4, 0.06)], [], [(0, 1, 2, 3), (4, 7, 6, 5), (0, 4, 5, 1), (2, 6, 7, 3), (0, 3, 7, 4), (1, 5, 6, 2)])
me_movel_white_flowers_5069_1526_z0.materials.append(mat_mat_moveis)
me_movel_white_flowers_5069_1526_z0.update()
me_movel_tile_roof_5070_1526_z20 = bpy.data.meshes.new('Movel_tile_roof_5070_1526_z20')
me_movel_tile_roof_5070_1526_z20.from_pydata([(-0.4, -0.4, -0.18), (0.4, -0.4, -0.18), (0.4, 0.4, -0.18), (-0.4, 0.4, -0.18), (-0.4, -0.4, 0.18), (0.4, -0.4, 0.18), (0.4, 0.4, 0.18), (-0.4, 0.4, 0.18)], [], [(0, 1, 2, 3), (4, 7, 6, 5), (0, 4, 5, 1), (2, 6, 7, 3), (0, 3, 7, 4), (1, 5, 6, 2)])
me_movel_tile_roof_5070_1526_z20.materials.append(mat_mat_moveis)
me_movel_tile_roof_5070_1526_z20.update()
me_movel_white_flowers_5070_1526_z0 = bpy.data.meshes.new('Movel_white_flowers_5070_1526_z0')
me_movel_white_flowers_5070_1526_z0.from_pydata([(-0.4, -0.4, -0.06), (0.4, -0.4, -0.06), (0.4, 0.4, -0.06), (-0.4, 0.4, -0.06), (-0.4, -0.4, 0.06), (0.4, -0.4, 0.06), (0.4, 0.4, 0.06), (-0.4, 0.4, 0.06)], [], [(0, 1, 2, 3), (4, 7, 6, 5), (0, 4, 5, 1), (2, 6, 7, 3), (0, 3, 7, 4), (1, 5, 6, 2)])
me_movel_white_flowers_5070_1526_z0.materials.append(mat_mat_moveis)
me_movel_white_flowers_5070_1526_z0.update()
me_movel_tile_roof_5071_1526_z23 = bpy.data.meshes.new('Movel_tile_roof_5071_1526_z23')
me_movel_tile_roof_5071_1526_z23.from_pydata([(-0.4, -0.4, -0.18), (0.4, -0.4, -0.18), (0.4, 0.4, -0.18), (-0.4, 0.4, -0.18), (-0.4, -0.4, 0.18), (0.4, -0.4, 0.18), (0.4, 0.4, 0.18), (-0.4, 0.4, 0.18)], [], [(0, 1, 2, 3), (4, 7, 6, 5), (0, 4, 5, 1), (2, 6, 7, 3), (0, 3, 7, 4), (1, 5, 6, 2)])
me_movel_tile_roof_5071_1526_z23.materials.append(mat_mat_moveis)
me_movel_tile_roof_5071_1526_z23.update()
me_movel_white_flowers_5071_1526_z0 = bpy.data.meshes.new('Movel_white_flowers_5071_1526_z0')
me_movel_white_flowers_5071_1526_z0.from_pydata([(-0.4, -0.4, -0.06), (0.4, -0.4, -0.06), (0.4, 0.4, -0.06), (-0.4, 0.4, -0.06), (-0.4, -0.4, 0.06), (0.4, -0.4, 0.06), (0.4, 0.4, 0.06), (-0.4, 0.4, 0.06)], [], [(0, 1, 2, 3), (4, 7, 6, 5), (0, 4, 5, 1), (2, 6, 7, 3), (0, 3, 7, 4), (1, 5, 6, 2)])
me_movel_white_flowers_5071_1526_z0.materials.append(mat_mat_moveis)
me_movel_white_flowers_5071_1526_z0.update()

# ---- objects
ob_parede_externa_sul_y1525_x5070_5071 = bpy.data.objects.new('Parede_Externa_Sul_Y1525_X5070_5071', None)
ob_bloco_sandstone_wall_5070_1525_z0 = bpy.data.objects.new('Bloco_sandstone_wall_5070_1525_z0', me_bloco_sandstone_wall_5070_1525_z0)
ob_bloco_sandstone_wall_5071_1525_z0 = bpy.data.objects.new('Bloco_sandstone_wall_5071_1525_z0', me_bloco_sandstone_wall_5071_1525_z0)
ob_bloco_sandstone_wall_5071_1525_z20 = bpy.data.objects.new('Bloco_sandstone_wall_5071_1525_z20', me_bloco_sandstone_wall_5071_1525_z20)
ob_parede_externa_oeste_x5069_y1512_1518 = bpy.data.objects.new('Parede_Externa_Oeste_X5069_Y1512_1518', None)
ob_bloco_sandstone_wall_5069_1512_z0 = bpy.data.objects.new('Bloco_sandstone_wall_5069_1512_z0', me_bloco_sandstone_wall_5069_1512_z0)
ob_bloco_sandstone_wall_5069_1513_z0 = bpy.data.objects.new('Bloco_sandstone_wall_5069_1513_z0', me_bloco_sandstone_wall_5069_1513_z0)
ob_janela_5069_1514_z0 = bpy.data.objects.new('Janela_5069_1514_z0', me_janela_5069_1514_z0)
ob_bloco_sandstone_wall_5069_1515_z0 = bpy.data.objects.new('Bloco_sandstone_wall_5069_1515_z0', me_bloco_sandstone_wall_5069_1515_z0)
ob_bloco_sandstone_wall_5069_1516_z0 = bpy.data.objects.new('Bloco_sandstone_wall_5069_1516_z0', me_bloco_sandstone_wall_5069_1516_z0)
ob_bloco_sandstone_wall_5069_1517_z0 = bpy.data.objects.new('Bloco_sandstone_wall_5069_1517_z0', me_bloco_sandstone_wall_5069_1517_z0)
ob_bloco_sandstone_wall_5069_1518_z0 = bpy.data.objects.new('Bloco_sandstone_wall_5069_1518_z0', me_bloco_sandstone_wall_5069_1518_z0)
ob_parede_externa_oeste_x5069_y1523_1525 = bpy.data.objects.new('Parede_Externa_Oeste_X5069_Y1523_1525', None)
ob_bloco_sandstone_wall_5069_1523_z0 = bpy.data.objects.new('Bloco_sandstone_wall_5069_1523_z0', me_bloco_sandstone_wall_5069_1523_z0)
ob_bloco_sandstone_wall_5069_1524_z0 = bpy.data.objects.new('Bloco_sandstone_wall_5069_1524_z0', me_bloco_sandstone_wall_5069_1524_z0)
ob_bloco_sandstone_wall_5069_1525_z0 = bpy.data.objects.new('Bloco_sandstone_wall_5069_1525_z0', me_bloco_sandstone_wall_5069_1525_z0)
ob_pisos_lajes = bpy.data.objects.new('Pisos_Lajes', None)
ob_piso_carpet_5071_1511_z0 = bpy.data.objects.new('Piso_carpet_5071_1511_z0', me_piso_carpet_5071_1511_z0)
ob_piso_carpet_5071_1512_z0 = bpy.data.objects.new('Piso_carpet_5071_1512_z0', me_piso_carpet_5071_1512_z0)
ob_piso_carpet_5071_1513_z0 = bpy.data.objects.new('Piso_carpet_5071_1513_z0', me_piso_carpet_5071_1513_z0)
ob_piso_carpet_5071_1514_z0 = bpy.data.objects.new('Piso_carpet_5071_1514_z0', me_piso_carpet_5071_1514_z0)
ob_piso_carpet_5071_1515_z0 = bpy.data.objects.new('Piso_carpet_5071_1515_z0', me_piso_carpet_5071_1515_z0)
ob_piso_carpet_5071_1516_z0 = bpy.data.objects.new('Piso_carpet_5071_1516_z0', me_piso_carpet_5071_1516_z0)
ob_piso_carpet_5071_1517_z0 = bpy.data.objects.new('Piso_carpet_5071_1517_z0', me_piso_carpet_5071_1517_z0)
ob_piso_carpet_5071_1518_z0 = bpy.data.objects.new('Piso_carpet_5071_1518_z0', me_piso_carpet_5071_1518_z0)
ob_piso_carpet_5071_1519_z0 = bpy.data.objects.new('Piso_carpet_5071_1519_z0', me_piso_carpet_5071_1519_z0)
ob_piso_carpet_5071_1520_z0 = bpy.data.objects.new('Piso_carpet_5071_1520_z0', me_piso_carpet_5071_1520_z0)
ob_piso_carpet_5071_1521_z0 = bpy.data.objects.new('Piso_carpet_5071_1521_z0', me_piso_carpet_5071_1521_z0)
ob_piso_carpet_5071_1522_z0 = bpy.data.objects.new('Piso_carpet_5071_1522_z0', me_piso_carpet_5071_1522_z0)
ob_piso_carpet_5071_1523_z0 = bpy.data.objects.new('Piso_carpet_5071_1523_z0', me_piso_carpet_5071_1523_z0)
ob_moveis_decoracoes = bpy.data.objects.new('Moveis_Decoracoes', None)
ob_movel_tile_roof_5070_1510_z20 = bpy.data.objects.new('Movel_tile_roof_5070_1510_z20', me_movel_tile_roof_5070_1510_z20)
ob_movel_tile_roof_5071_1510_z23 = bpy.data.objects.new('Movel_tile_roof_5071_1510_z23', me_movel_tile_roof_5071_1510_z23)
ob_movel_tile_roof_5070_1511_z20 = bpy.data.objects.new('Movel_tile_roof_5070_1511_z20', me_movel_tile_roof_5070_1511_z20)
ob_movel_tile_roof_5071_1511_z23 = bpy.data.objects.new('Movel_tile_roof_5071_1511_z23', me_movel_tile_roof_5071_1511_z23)
ob_movel_tile_roof_5070_1512_z20 = bpy.data.objects.new('Movel_tile_roof_5070_1512_z20', me_movel_tile_roof_5070_1512_z20)
ob_movel_tile_roof_5071_1512_z23 = bpy.data.objects.new('Movel_tile_roof_5071_1512_z23', me_movel_tile_roof_5071_1512_z23)
ob_movel_tile_roof_5070_1513_z20 = bpy.data.objects.new('Movel_tile_roof_5070_1513_z20', me_movel_tile_roof_5070_1513_z20)
ob_movel_tile_roof_5071_1513_z23 = bpy.data.objects.new('Movel_tile_roof_5071_1513_z23', me_movel_tile_roof_5071_1513_z23)
ob_movel_tile_roof_5070_1514_z20 = bpy.data.objects.new('Movel_tile_roof_5070_1514_z20', me_movel_tile_roof_5070_1514_z20)
ob_movel_tile_roof_5071_1514_z23 = bpy.data.objects.new('Movel_tile_roof_5071_1514_z23', me_movel_tile_roof_5071_1514_z23)
ob_movel_tile_roof_5070_1515_z20 = bpy.data.objects.new('Movel_tile_roof_5070_1515_z20', me_movel_tile_roof_5070_1515_z20)
ob_movel_tile_roof_5071_1515_z23 = bpy.data.objects.new('Movel_tile_roof_5071_1515_z23', me_movel_tile_roof_5071_1515_z23)
ob_movel_tile_roof_5070_1516_z20 = bpy.data.objects.new('Movel_tile_roof_5070_1516_z20', me_movel_tile_roof_5070_1516_z20)
ob_movel_tile_roof_5071_1516_z23 = bpy.data.objects.new('Movel_tile_roof_5071_1516_z23', me_movel_tile_roof_5071_1516_z23)
ob_movel_tile_roof_5070_1517_z20 = bpy.data.objects.new('Movel_tile_roof_5070_1517_z20', me_movel_tile_roof_5070_1517_z20)
ob_movel_tile_roof_5071_1517_z23 = bpy.data.objects.new('Movel_tile_roof_5071_1517_z23', me_movel_tile_roof_5071_1517_z23)
ob_movel_tile_roof_5070_1518_z20 = bpy.data.objects.new('Movel_tile_roof_5070_1518_z20', me_movel_tile_roof_5070_1518_z20)
ob_movel_tile_roof_5071_1518_z23 = bpy.data.objects.new('Movel_tile_roof_5071_1518_z23', me_movel_tile_roof_5071_1518_z23)
ob_movel_tile_roof_5070_1519_z20 = bpy.data.objects.new('Movel_tile_roof_5070_1519_z20', me_movel_tile_roof_5070_1519_z20)
ob_movel_tile_roof_5071_1519_z23 = bpy.data.objects.new('Movel_tile_roof_5071_1519_z23', me_movel_tile_roof_5071_1519_z23)
ob_movel_tile_roof_5070_1520_z20 = bpy.data.objects.new('Movel_tile_roof_5070_1520_z20', me_movel_tile_roof_5070_1520_z20)
ob_movel_tile_roof_5071_1520_z23 = bpy.data.objects.new('Movel_tile_roof_5071_1520_z23', me_movel_tile_roof_5071_1520_z23)
ob_movel_tile_roof_5070_1521_z20 = bpy.data.objects.new('Movel_tile_roof_5070_1521_z20', me_movel_tile_roof_5070_1521_z20)
ob_movel_tile_roof_5071_1521_z23 = bpy.data.objects.new('Movel_tile_roof_5071_1521_z23', me_movel_tile_roof_5071_1521_z23)
ob_movel_tile_roof_5070_1522_z20 = bpy.data.objects.new('Movel_tile_roof_5070_1522_z20', me_movel_tile_roof_5070_1522_z20)
ob_movel_tile_roof_5071_1522_z23 = bpy.data.objects.new('Movel_tile_roof_5071_1522_z23', me_movel_tile_roof_5071_1522_z23)
ob_movel_tile_roof_5070_1523_z20 = bpy.data.objects.new('Movel_tile_roof_5070_1523_z20', me_movel_tile_roof_5070_1523_z20)
ob_movel_tile_roof_5071_1523_z23 = bpy.data.objects.new('Movel_tile_roof_5071_1523_z23', me_movel_tile_roof_5071_1523_z23)
ob_movel_tile_roof_5070_1524_z20 = bpy.data.objects.new('Movel_tile_roof_5070_1524_z20', me_movel_tile_roof_5070_1524_z20)
ob_movel_tile_roof_5071_1524_z23 = bpy.data.objects.new('Movel_tile_roof_5071_1524_z23', me_movel_tile_roof_5071_1524_z23)
ob_movel_tile_roof_5070_1525_z20 = bpy.data.objects.new('Movel_tile_roof_5070_1525_z20', me_movel_tile_roof_5070_1525_z20)
ob_movel_tile_roof_5071_1525_z23 = bpy.data.objects.new('Movel_tile_roof_5071_1525_z23', me_movel_tile_roof_5071_1525_z23)
ob_movel_white_flowers_5069_1526_z0 = bpy.data.objects.new('Movel_white_flowers_5069_1526_z0', me_movel_white_flowers_5069_1526_z0)
ob_movel_tile_roof_5070_1526_z20 = bpy.data.objects.new('Movel_tile_roof_5070_1526_z20', me_movel_tile_roof_5070_1526_z20)
ob_movel_white_flowers_5070_1526_z0 = bpy.data.objects.new('Movel_white_flowers_5070_1526_z0', me_movel_white_flowers_5070_1526_z0)
ob_movel_tile_roof_5071_1526_z23 = bpy.data.objects.new('Movel_tile_roof_5071_1526_z23', me_movel_tile_roof_5071_1526_z23)
ob_movel_white_flowers_5071_1526_z0 = bpy.data.objects.new('Movel_white_flowers_5071_1526_z0', me_movel_white_flowers_5071_1526_z0)

# ---- transforms, parenting, visibility, modifiers, constraints
ob_parede_externa_sul_y1525_x5070_5071.location = (0.5, 7.0, 0.0)
ob_parede_externa_sul_y1525_x5070_5071.empty_display_type = 'CUBE'
ob_bloco_sandstone_wall_5070_1525_z0.parent = ob_parede_externa_sul_y1525_x5070_5071
ob_bloco_sandstone_wall_5070_1525_z0.matrix_parent_inverse = Matrix(((1.0, -0.0, 0.0, -0.5), (-0.0, 1.0, -0.0, -7.0), (0.0, -0.0, 1.0, -0.0), (-0.0, 0.0, -0.0, 1.0)))
ob_bloco_sandstone_wall_5070_1525_z0.location = (0.0, 6.675, 1.2)
ob_bloco_sandstone_wall_5071_1525_z0.parent = ob_parede_externa_sul_y1525_x5070_5071
ob_bloco_sandstone_wall_5071_1525_z0.matrix_parent_inverse = Matrix(((1.0, -0.0, 0.0, -0.5), (-0.0, 1.0, -0.0, -7.0), (0.0, -0.0, 1.0, -0.0), (-0.0, 0.0, -0.0, 1.0)))
ob_bloco_sandstone_wall_5071_1525_z0.location = (1.0, 6.675, 1.2)
ob_bloco_sandstone_wall_5071_1525_z20.parent = ob_parede_externa_sul_y1525_x5070_5071
ob_bloco_sandstone_wall_5071_1525_z20.matrix_parent_inverse = Matrix(((1.0, -0.0, 0.0, -0.5), (-0.0, 1.0, -0.0, -7.0), (0.0, -0.0, 1.0, -0.0), (-0.0, 0.0, -0.0, 1.0)))
ob_bloco_sandstone_wall_5071_1525_z20.location = (1.0, 6.675, 2.58)
ob_parede_externa_oeste_x5069_y1512_1518.location = (-1.0, -3.0, 0.0)
ob_parede_externa_oeste_x5069_y1512_1518.empty_display_type = 'CUBE'
ob_bloco_sandstone_wall_5069_1512_z0.parent = ob_parede_externa_oeste_x5069_y1512_1518
ob_bloco_sandstone_wall_5069_1512_z0.matrix_parent_inverse = Matrix(((1.0, -0.0, 0.0, 1.0), (-0.0, 1.0, -0.0, 3.0), (0.0, -0.0, 1.0, -0.0), (-0.0, 0.0, -0.0, 1.0)))
ob_bloco_sandstone_wall_5069_1512_z0.location = (-1.325, -6.0, 1.2)
ob_bloco_sandstone_wall_5069_1513_z0.parent = ob_parede_externa_oeste_x5069_y1512_1518
ob_bloco_sandstone_wall_5069_1513_z0.matrix_parent_inverse = Matrix(((1.0, -0.0, 0.0, 1.0), (-0.0, 1.0, -0.0, 3.0), (0.0, -0.0, 1.0, -0.0), (-0.0, 0.0, -0.0, 1.0)))
ob_bloco_sandstone_wall_5069_1513_z0.location = (-1.325, -5.0, 1.2)
ob_janela_5069_1514_z0.parent = ob_parede_externa_oeste_x5069_y1512_1518
ob_janela_5069_1514_z0.matrix_parent_inverse = Matrix(((1.0, -0.0, 0.0, 1.0), (-0.0, 1.0, -0.0, 3.0), (0.0, -0.0, 1.0, -0.0), (-0.0, 0.0, -0.0, 1.0)))
ob_janela_5069_1514_z0.location = (-1.325, -4.0, 1.29)
ob_bloco_sandstone_wall_5069_1515_z0.parent = ob_parede_externa_oeste_x5069_y1512_1518
ob_bloco_sandstone_wall_5069_1515_z0.matrix_parent_inverse = Matrix(((1.0, -0.0, 0.0, 1.0), (-0.0, 1.0, -0.0, 3.0), (0.0, -0.0, 1.0, -0.0), (-0.0, 0.0, -0.0, 1.0)))
ob_bloco_sandstone_wall_5069_1515_z0.location = (-1.325, -3.0, 1.2)
ob_bloco_sandstone_wall_5069_1516_z0.parent = ob_parede_externa_oeste_x5069_y1512_1518
ob_bloco_sandstone_wall_5069_1516_z0.matrix_parent_inverse = Matrix(((1.0, -0.0, 0.0, 1.0), (-0.0, 1.0, -0.0, 3.0), (0.0, -0.0, 1.0, -0.0), (-0.0, 0.0, -0.0, 1.0)))
ob_bloco_sandstone_wall_5069_1516_z0.location = (-1.325, -2.0, 1.2)
ob_bloco_sandstone_wall_5069_1517_z0.parent = ob_parede_externa_oeste_x5069_y1512_1518
ob_bloco_sandstone_wall_5069_1517_z0.matrix_parent_inverse = Matrix(((1.0, -0.0, 0.0, 1.0), (-0.0, 1.0, -0.0, 3.0), (0.0, -0.0, 1.0, -0.0), (-0.0, 0.0, -0.0, 1.0)))
ob_bloco_sandstone_wall_5069_1517_z0.location = (-1.325, -1.0, 1.2)
ob_bloco_sandstone_wall_5069_1518_z0.parent = ob_parede_externa_oeste_x5069_y1512_1518
ob_bloco_sandstone_wall_5069_1518_z0.matrix_parent_inverse = Matrix(((1.0, -0.0, 0.0, 1.0), (-0.0, 1.0, -0.0, 3.0), (0.0, -0.0, 1.0, -0.0), (-0.0, 0.0, -0.0, 1.0)))
ob_bloco_sandstone_wall_5069_1518_z0.location = (-1.325, 0.0, 1.2)
ob_parede_externa_oeste_x5069_y1523_1525.location = (-1.0, 6.0, 0.0)
ob_parede_externa_oeste_x5069_y1523_1525.empty_display_type = 'CUBE'
ob_bloco_sandstone_wall_5069_1523_z0.parent = ob_parede_externa_oeste_x5069_y1523_1525
ob_bloco_sandstone_wall_5069_1523_z0.matrix_parent_inverse = Matrix(((1.0, -0.0, 0.0, 1.0), (-0.0, 1.0, -0.0, -6.0), (0.0, -0.0, 1.0, -0.0), (-0.0, 0.0, -0.0, 1.0)))
ob_bloco_sandstone_wall_5069_1523_z0.location = (-1.325, 5.0, 1.2)
ob_bloco_sandstone_wall_5069_1524_z0.parent = ob_parede_externa_oeste_x5069_y1523_1525
ob_bloco_sandstone_wall_5069_1524_z0.matrix_parent_inverse = Matrix(((1.0, -0.0, 0.0, 1.0), (-0.0, 1.0, -0.0, -6.0), (0.0, -0.0, 1.0, -0.0), (-0.0, 0.0, -0.0, 1.0)))
ob_bloco_sandstone_wall_5069_1524_z0.location = (-1.325, 6.0, 1.2)
ob_bloco_sandstone_wall_5069_1525_z0.parent = ob_parede_externa_oeste_x5069_y1523_1525
ob_bloco_sandstone_wall_5069_1525_z0.matrix_parent_inverse = Matrix(((1.0, -0.0, 0.0, 1.0), (-0.0, 1.0, -0.0, -6.0), (0.0, -0.0, 1.0, -0.0), (-0.0, 0.0, -0.0, 1.0)))
ob_bloco_sandstone_wall_5069_1525_z0.location = (-1.325, 7.0, 1.2)
ob_pisos_lajes.location = (0.0, 0.0, 0.0)
ob_pisos_lajes.empty_display_type = 'CUBE'
ob_piso_carpet_5071_1511_z0.parent = ob_pisos_lajes
ob_piso_carpet_5071_1511_z0.location = (1.0, -7.0, -0.05)
ob_piso_carpet_5071_1512_z0.parent = ob_pisos_lajes
ob_piso_carpet_5071_1512_z0.location = (1.0, -6.0, -0.05)
ob_piso_carpet_5071_1513_z0.parent = ob_pisos_lajes
ob_piso_carpet_5071_1513_z0.location = (1.0, -5.0, -0.05)
ob_piso_carpet_5071_1514_z0.parent = ob_pisos_lajes
ob_piso_carpet_5071_1514_z0.location = (1.0, -4.0, -0.05)
ob_piso_carpet_5071_1515_z0.parent = ob_pisos_lajes
ob_piso_carpet_5071_1515_z0.location = (1.0, -3.0, -0.05)
ob_piso_carpet_5071_1516_z0.parent = ob_pisos_lajes
ob_piso_carpet_5071_1516_z0.location = (1.0, -2.0, -0.05)
ob_piso_carpet_5071_1517_z0.parent = ob_pisos_lajes
ob_piso_carpet_5071_1517_z0.location = (1.0, -1.0, -0.05)
ob_piso_carpet_5071_1518_z0.parent = ob_pisos_lajes
ob_piso_carpet_5071_1518_z0.location = (1.0, 0.0, -0.05)
ob_piso_carpet_5071_1519_z0.parent = ob_pisos_lajes
ob_piso_carpet_5071_1519_z0.location = (1.0, 1.0, -0.05)
ob_piso_carpet_5071_1520_z0.parent = ob_pisos_lajes
ob_piso_carpet_5071_1520_z0.location = (1.0, 2.0, -0.05)
ob_piso_carpet_5071_1521_z0.parent = ob_pisos_lajes
ob_piso_carpet_5071_1521_z0.location = (1.0, 3.0, -0.05)
ob_piso_carpet_5071_1522_z0.parent = ob_pisos_lajes
ob_piso_carpet_5071_1522_z0.location = (1.0, 4.0, -0.05)
ob_piso_carpet_5071_1523_z0.parent = ob_pisos_lajes
ob_piso_carpet_5071_1523_z0.location = (1.0, 5.0, -0.05)
ob_moveis_decoracoes.location = (0.0, 0.0, 0.0)
ob_moveis_decoracoes.empty_display_type = 'CUBE'
ob_movel_tile_roof_5070_1510_z20.parent = ob_moveis_decoracoes
ob_movel_tile_roof_5070_1510_z20.location = (0.0, -8.0, 2.58)
ob_movel_tile_roof_5071_1510_z23.parent = ob_moveis_decoracoes
ob_movel_tile_roof_5071_1510_z23.location = (1.0, -8.0, 2.94)
ob_movel_tile_roof_5070_1511_z20.parent = ob_moveis_decoracoes
ob_movel_tile_roof_5070_1511_z20.location = (0.0, -7.0, 2.58)
ob_movel_tile_roof_5071_1511_z23.parent = ob_moveis_decoracoes
ob_movel_tile_roof_5071_1511_z23.location = (1.0, -7.0, 2.94)
ob_movel_tile_roof_5070_1512_z20.parent = ob_moveis_decoracoes
ob_movel_tile_roof_5070_1512_z20.location = (0.0, -6.0, 2.58)
ob_movel_tile_roof_5071_1512_z23.parent = ob_moveis_decoracoes
ob_movel_tile_roof_5071_1512_z23.location = (1.0, -6.0, 2.94)
ob_movel_tile_roof_5070_1513_z20.parent = ob_moveis_decoracoes
ob_movel_tile_roof_5070_1513_z20.location = (0.0, -5.0, 2.58)
ob_movel_tile_roof_5071_1513_z23.parent = ob_moveis_decoracoes
ob_movel_tile_roof_5071_1513_z23.location = (1.0, -5.0, 2.94)
ob_movel_tile_roof_5070_1514_z20.parent = ob_moveis_decoracoes
ob_movel_tile_roof_5070_1514_z20.location = (0.0, -4.0, 2.58)
ob_movel_tile_roof_5071_1514_z23.parent = ob_moveis_decoracoes
ob_movel_tile_roof_5071_1514_z23.location = (1.0, -4.0, 2.94)
ob_movel_tile_roof_5070_1515_z20.parent = ob_moveis_decoracoes
ob_movel_tile_roof_5070_1515_z20.location = (0.0, -3.0, 2.58)
ob_movel_tile_roof_5071_1515_z23.parent = ob_moveis_decoracoes
ob_movel_tile_roof_5071_1515_z23.location = (1.0, -3.0, 2.94)
ob_movel_tile_roof_5070_1516_z20.parent = ob_moveis_decoracoes
ob_movel_tile_roof_5070_1516_z20.location = (0.0, -2.0, 2.58)
ob_movel_tile_roof_5071_1516_z23.parent = ob_moveis_decoracoes
ob_movel_tile_roof_5071_1516_z23.location = (1.0, -2.0, 2.94)
ob_movel_tile_roof_5070_1517_z20.parent = ob_moveis_decoracoes
ob_movel_tile_roof_5070_1517_z20.location = (0.0, -1.0, 2.58)
ob_movel_tile_roof_5071_1517_z23.parent = ob_moveis_decoracoes
ob_movel_tile_roof_5071_1517_z23.location = (1.0, -1.0, 2.94)
ob_movel_tile_roof_5070_1518_z20.parent = ob_moveis_decoracoes
ob_movel_tile_roof_5070_1518_z20.location = (0.0, 0.0, 2.58)
ob_movel_tile_roof_5071_1518_z23.parent = ob_moveis_decoracoes
ob_movel_tile_roof_5071_1518_z23.location = (1.0, 0.0, 2.94)
ob_movel_tile_roof_5070_1519_z20.parent = ob_moveis_decoracoes
ob_movel_tile_roof_5070_1519_z20.location = (0.0, 1.0, 2.58)
ob_movel_tile_roof_5071_1519_z23.parent = ob_moveis_decoracoes
ob_movel_tile_roof_5071_1519_z23.location = (1.0, 1.0, 2.94)
ob_movel_tile_roof_5070_1520_z20.parent = ob_moveis_decoracoes
ob_movel_tile_roof_5070_1520_z20.location = (0.0, 2.0, 2.58)
ob_movel_tile_roof_5071_1520_z23.parent = ob_moveis_decoracoes
ob_movel_tile_roof_5071_1520_z23.location = (1.0, 2.0, 2.94)
ob_movel_tile_roof_5070_1521_z20.parent = ob_moveis_decoracoes
ob_movel_tile_roof_5070_1521_z20.location = (0.0, 3.0, 2.58)
ob_movel_tile_roof_5071_1521_z23.parent = ob_moveis_decoracoes
ob_movel_tile_roof_5071_1521_z23.location = (1.0, 3.0, 2.94)
ob_movel_tile_roof_5070_1522_z20.parent = ob_moveis_decoracoes
ob_movel_tile_roof_5070_1522_z20.location = (0.0, 4.0, 2.58)
ob_movel_tile_roof_5071_1522_z23.parent = ob_moveis_decoracoes
ob_movel_tile_roof_5071_1522_z23.location = (1.0, 4.0, 2.94)
ob_movel_tile_roof_5070_1523_z20.parent = ob_moveis_decoracoes
ob_movel_tile_roof_5070_1523_z20.location = (0.0, 5.0, 2.58)
ob_movel_tile_roof_5071_1523_z23.parent = ob_moveis_decoracoes
ob_movel_tile_roof_5071_1523_z23.location = (1.0, 5.0, 2.94)
ob_movel_tile_roof_5070_1524_z20.parent = ob_moveis_decoracoes
ob_movel_tile_roof_5070_1524_z20.location = (0.0, 6.0, 2.58)
ob_movel_tile_roof_5071_1524_z23.parent = ob_moveis_decoracoes
ob_movel_tile_roof_5071_1524_z23.location = (1.0, 6.0, 2.94)
ob_movel_tile_roof_5070_1525_z20.parent = ob_moveis_decoracoes
ob_movel_tile_roof_5070_1525_z20.location = (0.0, 7.0, 2.58)
ob_movel_tile_roof_5071_1525_z23.parent = ob_moveis_decoracoes
ob_movel_tile_roof_5071_1525_z23.location = (1.0, 7.0, 2.94)
ob_movel_white_flowers_5069_1526_z0.parent = ob_moveis_decoracoes
ob_movel_white_flowers_5069_1526_z0.location = (-1.0, 8.0, 0.06)
ob_movel_tile_roof_5070_1526_z20.parent = ob_moveis_decoracoes
ob_movel_tile_roof_5070_1526_z20.location = (0.0, 8.0, 2.58)
ob_movel_white_flowers_5070_1526_z0.parent = ob_moveis_decoracoes
ob_movel_white_flowers_5070_1526_z0.location = (0.0, 8.0, 0.06)
ob_movel_tile_roof_5071_1526_z23.parent = ob_moveis_decoracoes
ob_movel_tile_roof_5071_1526_z23.location = (1.0, 8.0, 2.94)
ob_movel_white_flowers_5071_1526_z0.parent = ob_moveis_decoracoes
ob_movel_white_flowers_5071_1526_z0.location = (1.0, 8.0, 0.06)

# ---- collection membership
col_01_paredes_externas.objects.link(ob_parede_externa_sul_y1525_x5070_5071)
col_01_paredes_externas.objects.link(ob_bloco_sandstone_wall_5070_1525_z0)
col_01_paredes_externas.objects.link(ob_bloco_sandstone_wall_5071_1525_z0)
col_01_paredes_externas.objects.link(ob_bloco_sandstone_wall_5071_1525_z20)
col_01_paredes_externas.objects.link(ob_parede_externa_oeste_x5069_y1512_1518)
col_01_paredes_externas.objects.link(ob_bloco_sandstone_wall_5069_1512_z0)
col_01_paredes_externas.objects.link(ob_bloco_sandstone_wall_5069_1513_z0)
col_01_paredes_externas.objects.link(ob_janela_5069_1514_z0)
col_01_paredes_externas.objects.link(ob_bloco_sandstone_wall_5069_1515_z0)
col_01_paredes_externas.objects.link(ob_bloco_sandstone_wall_5069_1516_z0)
col_01_paredes_externas.objects.link(ob_bloco_sandstone_wall_5069_1517_z0)
col_01_paredes_externas.objects.link(ob_bloco_sandstone_wall_5069_1518_z0)
col_01_paredes_externas.objects.link(ob_parede_externa_oeste_x5069_y1523_1525)
col_01_paredes_externas.objects.link(ob_bloco_sandstone_wall_5069_1523_z0)
col_01_paredes_externas.objects.link(ob_bloco_sandstone_wall_5069_1524_z0)
col_01_paredes_externas.objects.link(ob_bloco_sandstone_wall_5069_1525_z0)
col_03_pisos_escadas.objects.link(ob_pisos_lajes)
col_03_pisos_escadas.objects.link(ob_piso_carpet_5071_1511_z0)
col_03_pisos_escadas.objects.link(ob_piso_carpet_5071_1512_z0)
col_03_pisos_escadas.objects.link(ob_piso_carpet_5071_1513_z0)
col_03_pisos_escadas.objects.link(ob_piso_carpet_5071_1514_z0)
col_03_pisos_escadas.objects.link(ob_piso_carpet_5071_1515_z0)
col_03_pisos_escadas.objects.link(ob_piso_carpet_5071_1516_z0)
col_03_pisos_escadas.objects.link(ob_piso_carpet_5071_1517_z0)
col_03_pisos_escadas.objects.link(ob_piso_carpet_5071_1518_z0)
col_03_pisos_escadas.objects.link(ob_piso_carpet_5071_1519_z0)
col_03_pisos_escadas.objects.link(ob_piso_carpet_5071_1520_z0)
col_03_pisos_escadas.objects.link(ob_piso_carpet_5071_1521_z0)
col_03_pisos_escadas.objects.link(ob_piso_carpet_5071_1522_z0)
col_03_pisos_escadas.objects.link(ob_piso_carpet_5071_1523_z0)
col_04_moveis_decoracoes.objects.link(ob_moveis_decoracoes)
col_04_moveis_decoracoes.objects.link(ob_movel_tile_roof_5070_1510_z20)
col_04_moveis_decoracoes.objects.link(ob_movel_tile_roof_5071_1510_z23)
col_04_moveis_decoracoes.objects.link(ob_movel_tile_roof_5070_1511_z20)
col_04_moveis_decoracoes.objects.link(ob_movel_tile_roof_5071_1511_z23)
col_04_moveis_decoracoes.objects.link(ob_movel_tile_roof_5070_1512_z20)
col_04_moveis_decoracoes.objects.link(ob_movel_tile_roof_5071_1512_z23)
col_04_moveis_decoracoes.objects.link(ob_movel_tile_roof_5070_1513_z20)
col_04_moveis_decoracoes.objects.link(ob_movel_tile_roof_5071_1513_z23)
col_04_moveis_decoracoes.objects.link(ob_movel_tile_roof_5070_1514_z20)
col_04_moveis_decoracoes.objects.link(ob_movel_tile_roof_5071_1514_z23)
col_04_moveis_decoracoes.objects.link(ob_movel_tile_roof_5070_1515_z20)
col_04_moveis_decoracoes.objects.link(ob_movel_tile_roof_5071_1515_z23)
col_04_moveis_decoracoes.objects.link(ob_movel_tile_roof_5070_1516_z20)
col_04_moveis_decoracoes.objects.link(ob_movel_tile_roof_5071_1516_z23)
col_04_moveis_decoracoes.objects.link(ob_movel_tile_roof_5070_1517_z20)
col_04_moveis_decoracoes.objects.link(ob_movel_tile_roof_5071_1517_z23)
col_04_moveis_decoracoes.objects.link(ob_movel_tile_roof_5070_1518_z20)
col_04_moveis_decoracoes.objects.link(ob_movel_tile_roof_5071_1518_z23)
col_04_moveis_decoracoes.objects.link(ob_movel_tile_roof_5070_1519_z20)
col_04_moveis_decoracoes.objects.link(ob_movel_tile_roof_5071_1519_z23)
col_04_moveis_decoracoes.objects.link(ob_movel_tile_roof_5070_1520_z20)
col_04_moveis_decoracoes.objects.link(ob_movel_tile_roof_5071_1520_z23)
col_04_moveis_decoracoes.objects.link(ob_movel_tile_roof_5070_1521_z20)
col_04_moveis_decoracoes.objects.link(ob_movel_tile_roof_5071_1521_z23)
col_04_moveis_decoracoes.objects.link(ob_movel_tile_roof_5070_1522_z20)
col_04_moveis_decoracoes.objects.link(ob_movel_tile_roof_5071_1522_z23)
col_04_moveis_decoracoes.objects.link(ob_movel_tile_roof_5070_1523_z20)
col_04_moveis_decoracoes.objects.link(ob_movel_tile_roof_5071_1523_z23)
col_04_moveis_decoracoes.objects.link(ob_movel_tile_roof_5070_1524_z20)
col_04_moveis_decoracoes.objects.link(ob_movel_tile_roof_5071_1524_z23)
col_04_moveis_decoracoes.objects.link(ob_movel_tile_roof_5070_1525_z20)
col_04_moveis_decoracoes.objects.link(ob_movel_tile_roof_5071_1525_z23)
col_04_moveis_decoracoes.objects.link(ob_movel_white_flowers_5069_1526_z0)
col_04_moveis_decoracoes.objects.link(ob_movel_tile_roof_5070_1526_z20)
col_04_moveis_decoracoes.objects.link(ob_movel_white_flowers_5070_1526_z0)
col_04_moveis_decoracoes.objects.link(ob_movel_tile_roof_5071_1526_z23)
col_04_moveis_decoracoes.objects.link(ob_movel_white_flowers_5071_1526_z0)

# ---- scene / render settings (as saved in the file)
scene.frame_start = 1; scene.frame_end = 250; scene.frame_set(1)
scene.render.engine = 'BLENDER_EEVEE_NEXT'
scene.render.bake_bias = 0.0
scene.render.bake_samples = 0
scene.cycles.sampling_pattern = 'TABULATED_SOBOL'
scene.eevee.use_volume_custom_range = False
bpy.context.view_layer.update()

# ---- added for rendering (the .blend has no active camera and no usable light): camera, sun + grey world if the file has none
cam_auto = bpy.data.cameras.new('AutoCamera')
cam_auto.lens = 50.0
cam_auto.sensor_width = 36.0
cam_auto.clip_end = 1000.0
ob_auto_camera = bpy.data.objects.new('AutoCamera', cam_auto)
scene.collection.objects.link(ob_auto_camera)
ob_auto_camera.location = (16.0683, -19.2819, 14.3646)
ob_auto_camera.rotation_euler = (1.09748, -7.21219e-08, 0.694738)
scene.camera = ob_auto_camera
light_auto_sun = bpy.data.lights.new('AutoSun', 'SUN')
light_auto_sun.energy = 3.0
light_auto_sun.angle = 0.0523599
ob_auto_sun = bpy.data.objects.new('AutoSun', light_auto_sun)
scene.collection.objects.link(ob_auto_sun)
ob_auto_sun.rotation_euler = (0.872665, 0.174533, 0.523599)
if scene.world is None:
    world_auto = bpy.data.worlds.new('AutoWorld')
    world_auto.color = (0.3, 0.3, 0.3)
    scene.world = world_auto
bpy.context.view_layer.update()
